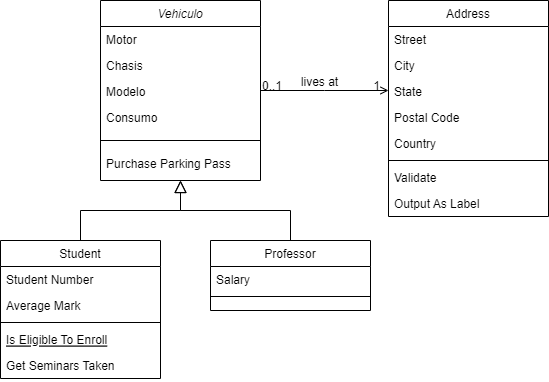

The diagram above was exported from draw.io. Its source (the exported page's mxGraphModel, read from the mxfile embedded in the PNG):
<mxGraphModel dx="954" dy="600" grid="1" gridSize="10" guides="1" tooltips="1" connect="1" arrows="1" fold="1" page="1" pageScale="1" pageWidth="827" pageHeight="1169" math="0" shadow="0">
  <root>
    <mxCell id="WIyWlLk6GJQsqaUBKTNV-0" />
    <mxCell id="WIyWlLk6GJQsqaUBKTNV-1" parent="WIyWlLk6GJQsqaUBKTNV-0" />
    <mxCell id="zkfFHV4jXpPFQw0GAbJ--0" value="Vehiculo" style="swimlane;fontStyle=2;align=center;verticalAlign=top;childLayout=stackLayout;horizontal=1;startSize=26;horizontalStack=0;resizeParent=1;resizeLast=0;collapsible=1;marginBottom=0;rounded=0;shadow=0;strokeWidth=1;" parent="WIyWlLk6GJQsqaUBKTNV-1" vertex="1">
      <mxGeometry x="230" y="70" width="160" height="180" as="geometry">
        <mxRectangle x="230" y="140" width="160" height="26" as="alternateBounds" />
      </mxGeometry>
    </mxCell>
    <mxCell id="zkfFHV4jXpPFQw0GAbJ--1" value="Motor" style="text;align=left;verticalAlign=top;spacingLeft=4;spacingRight=4;overflow=hidden;rotatable=0;points=[[0,0.5],[1,0.5]];portConstraint=eastwest;" parent="zkfFHV4jXpPFQw0GAbJ--0" vertex="1">
      <mxGeometry y="26" width="160" height="26" as="geometry" />
    </mxCell>
    <mxCell id="zkfFHV4jXpPFQw0GAbJ--2" value="Chasis" style="text;align=left;verticalAlign=top;spacingLeft=4;spacingRight=4;overflow=hidden;rotatable=0;points=[[0,0.5],[1,0.5]];portConstraint=eastwest;rounded=0;shadow=0;html=0;" parent="zkfFHV4jXpPFQw0GAbJ--0" vertex="1">
      <mxGeometry y="52" width="160" height="26" as="geometry" />
    </mxCell>
    <mxCell id="zkfFHV4jXpPFQw0GAbJ--3" value="Modelo" style="text;align=left;verticalAlign=top;spacingLeft=4;spacingRight=4;overflow=hidden;rotatable=0;points=[[0,0.5],[1,0.5]];portConstraint=eastwest;rounded=0;shadow=0;html=0;" parent="zkfFHV4jXpPFQw0GAbJ--0" vertex="1">
      <mxGeometry y="78" width="160" height="26" as="geometry" />
    </mxCell>
    <mxCell id="pcFZV0__p6ghvbRPEaSH-1" value="Consumo" style="text;align=left;verticalAlign=top;spacingLeft=4;spacingRight=4;overflow=hidden;rotatable=0;points=[[0,0.5],[1,0.5]];portConstraint=eastwest;rounded=0;shadow=0;html=0;" vertex="1" parent="zkfFHV4jXpPFQw0GAbJ--0">
      <mxGeometry y="104" width="160" height="26" as="geometry" />
    </mxCell>
    <mxCell id="zkfFHV4jXpPFQw0GAbJ--4" value="" style="line;html=1;strokeWidth=1;align=left;verticalAlign=middle;spacingTop=-1;spacingLeft=3;spacingRight=3;rotatable=0;labelPosition=right;points=[];portConstraint=eastwest;" parent="zkfFHV4jXpPFQw0GAbJ--0" vertex="1">
      <mxGeometry y="130" width="160" height="20" as="geometry" />
    </mxCell>
    <mxCell id="zkfFHV4jXpPFQw0GAbJ--5" value="Purchase Parking Pass" style="text;align=left;verticalAlign=top;spacingLeft=4;spacingRight=4;overflow=hidden;rotatable=0;points=[[0,0.5],[1,0.5]];portConstraint=eastwest;" parent="zkfFHV4jXpPFQw0GAbJ--0" vertex="1">
      <mxGeometry y="150" width="160" height="26" as="geometry" />
    </mxCell>
    <mxCell id="zkfFHV4jXpPFQw0GAbJ--6" value="Student" style="swimlane;fontStyle=0;align=center;verticalAlign=top;childLayout=stackLayout;horizontal=1;startSize=26;horizontalStack=0;resizeParent=1;resizeLast=0;collapsible=1;marginBottom=0;rounded=0;shadow=0;strokeWidth=1;" parent="WIyWlLk6GJQsqaUBKTNV-1" vertex="1">
      <mxGeometry x="130" y="310" width="160" height="138" as="geometry">
        <mxRectangle x="130" y="380" width="160" height="26" as="alternateBounds" />
      </mxGeometry>
    </mxCell>
    <mxCell id="zkfFHV4jXpPFQw0GAbJ--7" value="Student Number" style="text;align=left;verticalAlign=top;spacingLeft=4;spacingRight=4;overflow=hidden;rotatable=0;points=[[0,0.5],[1,0.5]];portConstraint=eastwest;" parent="zkfFHV4jXpPFQw0GAbJ--6" vertex="1">
      <mxGeometry y="26" width="160" height="26" as="geometry" />
    </mxCell>
    <mxCell id="zkfFHV4jXpPFQw0GAbJ--8" value="Average Mark" style="text;align=left;verticalAlign=top;spacingLeft=4;spacingRight=4;overflow=hidden;rotatable=0;points=[[0,0.5],[1,0.5]];portConstraint=eastwest;rounded=0;shadow=0;html=0;" parent="zkfFHV4jXpPFQw0GAbJ--6" vertex="1">
      <mxGeometry y="52" width="160" height="26" as="geometry" />
    </mxCell>
    <mxCell id="zkfFHV4jXpPFQw0GAbJ--9" value="" style="line;html=1;strokeWidth=1;align=left;verticalAlign=middle;spacingTop=-1;spacingLeft=3;spacingRight=3;rotatable=0;labelPosition=right;points=[];portConstraint=eastwest;" parent="zkfFHV4jXpPFQw0GAbJ--6" vertex="1">
      <mxGeometry y="78" width="160" height="8" as="geometry" />
    </mxCell>
    <mxCell id="zkfFHV4jXpPFQw0GAbJ--10" value="Is Eligible To Enroll" style="text;align=left;verticalAlign=top;spacingLeft=4;spacingRight=4;overflow=hidden;rotatable=0;points=[[0,0.5],[1,0.5]];portConstraint=eastwest;fontStyle=4" parent="zkfFHV4jXpPFQw0GAbJ--6" vertex="1">
      <mxGeometry y="86" width="160" height="26" as="geometry" />
    </mxCell>
    <mxCell id="zkfFHV4jXpPFQw0GAbJ--11" value="Get Seminars Taken" style="text;align=left;verticalAlign=top;spacingLeft=4;spacingRight=4;overflow=hidden;rotatable=0;points=[[0,0.5],[1,0.5]];portConstraint=eastwest;" parent="zkfFHV4jXpPFQw0GAbJ--6" vertex="1">
      <mxGeometry y="112" width="160" height="26" as="geometry" />
    </mxCell>
    <mxCell id="zkfFHV4jXpPFQw0GAbJ--12" value="" style="endArrow=block;endSize=10;endFill=0;shadow=0;strokeWidth=1;rounded=0;curved=0;edgeStyle=elbowEdgeStyle;elbow=vertical;" parent="WIyWlLk6GJQsqaUBKTNV-1" source="zkfFHV4jXpPFQw0GAbJ--6" target="zkfFHV4jXpPFQw0GAbJ--0" edge="1">
      <mxGeometry width="160" relative="1" as="geometry">
        <mxPoint x="210" y="153" as="sourcePoint" />
        <mxPoint x="210" y="153" as="targetPoint" />
      </mxGeometry>
    </mxCell>
    <mxCell id="zkfFHV4jXpPFQw0GAbJ--13" value="Professor" style="swimlane;fontStyle=0;align=center;verticalAlign=top;childLayout=stackLayout;horizontal=1;startSize=26;horizontalStack=0;resizeParent=1;resizeLast=0;collapsible=1;marginBottom=0;rounded=0;shadow=0;strokeWidth=1;" parent="WIyWlLk6GJQsqaUBKTNV-1" vertex="1">
      <mxGeometry x="340" y="310" width="160" height="70" as="geometry">
        <mxRectangle x="340" y="380" width="170" height="26" as="alternateBounds" />
      </mxGeometry>
    </mxCell>
    <mxCell id="zkfFHV4jXpPFQw0GAbJ--14" value="Salary" style="text;align=left;verticalAlign=top;spacingLeft=4;spacingRight=4;overflow=hidden;rotatable=0;points=[[0,0.5],[1,0.5]];portConstraint=eastwest;" parent="zkfFHV4jXpPFQw0GAbJ--13" vertex="1">
      <mxGeometry y="26" width="160" height="26" as="geometry" />
    </mxCell>
    <mxCell id="zkfFHV4jXpPFQw0GAbJ--15" value="" style="line;html=1;strokeWidth=1;align=left;verticalAlign=middle;spacingTop=-1;spacingLeft=3;spacingRight=3;rotatable=0;labelPosition=right;points=[];portConstraint=eastwest;" parent="zkfFHV4jXpPFQw0GAbJ--13" vertex="1">
      <mxGeometry y="52" width="160" height="8" as="geometry" />
    </mxCell>
    <mxCell id="zkfFHV4jXpPFQw0GAbJ--16" value="" style="endArrow=block;endSize=10;endFill=0;shadow=0;strokeWidth=1;rounded=0;curved=0;edgeStyle=elbowEdgeStyle;elbow=vertical;" parent="WIyWlLk6GJQsqaUBKTNV-1" source="zkfFHV4jXpPFQw0GAbJ--13" target="zkfFHV4jXpPFQw0GAbJ--0" edge="1">
      <mxGeometry width="160" relative="1" as="geometry">
        <mxPoint x="220" y="323" as="sourcePoint" />
        <mxPoint x="320" y="221" as="targetPoint" />
      </mxGeometry>
    </mxCell>
    <mxCell id="zkfFHV4jXpPFQw0GAbJ--17" value="Address" style="swimlane;fontStyle=0;align=center;verticalAlign=top;childLayout=stackLayout;horizontal=1;startSize=26;horizontalStack=0;resizeParent=1;resizeLast=0;collapsible=1;marginBottom=0;rounded=0;shadow=0;strokeWidth=1;" parent="WIyWlLk6GJQsqaUBKTNV-1" vertex="1">
      <mxGeometry x="518" y="70" width="160" height="216" as="geometry">
        <mxRectangle x="550" y="140" width="160" height="26" as="alternateBounds" />
      </mxGeometry>
    </mxCell>
    <mxCell id="zkfFHV4jXpPFQw0GAbJ--18" value="Street" style="text;align=left;verticalAlign=top;spacingLeft=4;spacingRight=4;overflow=hidden;rotatable=0;points=[[0,0.5],[1,0.5]];portConstraint=eastwest;" parent="zkfFHV4jXpPFQw0GAbJ--17" vertex="1">
      <mxGeometry y="26" width="160" height="26" as="geometry" />
    </mxCell>
    <mxCell id="zkfFHV4jXpPFQw0GAbJ--19" value="City" style="text;align=left;verticalAlign=top;spacingLeft=4;spacingRight=4;overflow=hidden;rotatable=0;points=[[0,0.5],[1,0.5]];portConstraint=eastwest;rounded=0;shadow=0;html=0;" parent="zkfFHV4jXpPFQw0GAbJ--17" vertex="1">
      <mxGeometry y="52" width="160" height="26" as="geometry" />
    </mxCell>
    <mxCell id="zkfFHV4jXpPFQw0GAbJ--20" value="State" style="text;align=left;verticalAlign=top;spacingLeft=4;spacingRight=4;overflow=hidden;rotatable=0;points=[[0,0.5],[1,0.5]];portConstraint=eastwest;rounded=0;shadow=0;html=0;" parent="zkfFHV4jXpPFQw0GAbJ--17" vertex="1">
      <mxGeometry y="78" width="160" height="26" as="geometry" />
    </mxCell>
    <mxCell id="zkfFHV4jXpPFQw0GAbJ--21" value="Postal Code" style="text;align=left;verticalAlign=top;spacingLeft=4;spacingRight=4;overflow=hidden;rotatable=0;points=[[0,0.5],[1,0.5]];portConstraint=eastwest;rounded=0;shadow=0;html=0;" parent="zkfFHV4jXpPFQw0GAbJ--17" vertex="1">
      <mxGeometry y="104" width="160" height="26" as="geometry" />
    </mxCell>
    <mxCell id="zkfFHV4jXpPFQw0GAbJ--22" value="Country" style="text;align=left;verticalAlign=top;spacingLeft=4;spacingRight=4;overflow=hidden;rotatable=0;points=[[0,0.5],[1,0.5]];portConstraint=eastwest;rounded=0;shadow=0;html=0;" parent="zkfFHV4jXpPFQw0GAbJ--17" vertex="1">
      <mxGeometry y="130" width="160" height="26" as="geometry" />
    </mxCell>
    <mxCell id="zkfFHV4jXpPFQw0GAbJ--23" value="" style="line;html=1;strokeWidth=1;align=left;verticalAlign=middle;spacingTop=-1;spacingLeft=3;spacingRight=3;rotatable=0;labelPosition=right;points=[];portConstraint=eastwest;" parent="zkfFHV4jXpPFQw0GAbJ--17" vertex="1">
      <mxGeometry y="156" width="160" height="8" as="geometry" />
    </mxCell>
    <mxCell id="zkfFHV4jXpPFQw0GAbJ--24" value="Validate" style="text;align=left;verticalAlign=top;spacingLeft=4;spacingRight=4;overflow=hidden;rotatable=0;points=[[0,0.5],[1,0.5]];portConstraint=eastwest;" parent="zkfFHV4jXpPFQw0GAbJ--17" vertex="1">
      <mxGeometry y="164" width="160" height="26" as="geometry" />
    </mxCell>
    <mxCell id="zkfFHV4jXpPFQw0GAbJ--25" value="Output As Label" style="text;align=left;verticalAlign=top;spacingLeft=4;spacingRight=4;overflow=hidden;rotatable=0;points=[[0,0.5],[1,0.5]];portConstraint=eastwest;" parent="zkfFHV4jXpPFQw0GAbJ--17" vertex="1">
      <mxGeometry y="190" width="160" height="26" as="geometry" />
    </mxCell>
    <mxCell id="zkfFHV4jXpPFQw0GAbJ--26" value="" style="endArrow=open;shadow=0;strokeWidth=1;rounded=0;curved=0;endFill=1;edgeStyle=elbowEdgeStyle;elbow=vertical;" parent="WIyWlLk6GJQsqaUBKTNV-1" source="zkfFHV4jXpPFQw0GAbJ--0" target="zkfFHV4jXpPFQw0GAbJ--17" edge="1">
      <mxGeometry x="0.5" y="41" relative="1" as="geometry">
        <mxPoint x="390" y="142" as="sourcePoint" />
        <mxPoint x="550" y="142" as="targetPoint" />
        <mxPoint x="-40" y="32" as="offset" />
      </mxGeometry>
    </mxCell>
    <mxCell id="zkfFHV4jXpPFQw0GAbJ--27" value="0..1" style="resizable=0;align=left;verticalAlign=bottom;labelBackgroundColor=none;fontSize=12;" parent="zkfFHV4jXpPFQw0GAbJ--26" connectable="0" vertex="1">
      <mxGeometry x="-1" relative="1" as="geometry">
        <mxPoint y="4" as="offset" />
      </mxGeometry>
    </mxCell>
    <mxCell id="zkfFHV4jXpPFQw0GAbJ--28" value="1" style="resizable=0;align=right;verticalAlign=bottom;labelBackgroundColor=none;fontSize=12;" parent="zkfFHV4jXpPFQw0GAbJ--26" connectable="0" vertex="1">
      <mxGeometry x="1" relative="1" as="geometry">
        <mxPoint x="-7" y="4" as="offset" />
      </mxGeometry>
    </mxCell>
    <mxCell id="zkfFHV4jXpPFQw0GAbJ--29" value="lives at" style="text;html=1;resizable=0;points=[];;align=center;verticalAlign=middle;labelBackgroundColor=none;rounded=0;shadow=0;strokeWidth=1;fontSize=12;" parent="zkfFHV4jXpPFQw0GAbJ--26" vertex="1" connectable="0">
      <mxGeometry x="0.5" y="49" relative="1" as="geometry">
        <mxPoint x="-38" y="40" as="offset" />
      </mxGeometry>
    </mxCell>
  </root>
</mxGraphModel>